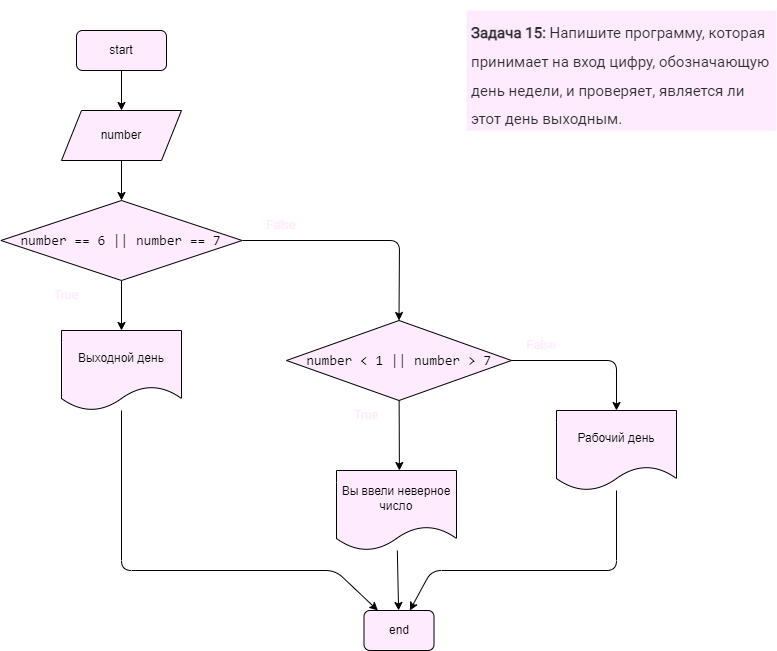

The diagram above was exported from draw.io. Its source (the exported page's mxGraphModel, read from the mxfile embedded in the PNG):
<mxGraphModel dx="1006" dy="1610" grid="1" gridSize="10" guides="1" tooltips="1" connect="1" arrows="1" fold="1" page="1" pageScale="1" pageWidth="827" pageHeight="1169" math="0" shadow="0">
  <root>
    <mxCell id="0" />
    <mxCell id="1" parent="0" />
    <mxCell id="2" value="&lt;h1&gt;&lt;span style=&quot;box-sizing: border-box ; color: rgb(44 , 45 , 48) ; font-family: &amp;#34;roboto&amp;#34; , &amp;#34;san francisco&amp;#34; , &amp;#34;helvetica neue&amp;#34; , &amp;#34;helvetica&amp;#34; , &amp;#34;arial&amp;#34; ; font-size: 15px&quot;&gt;Задача 15:&lt;/span&gt;&lt;span style=&quot;color: rgb(44 , 45 , 48) ; font-family: &amp;#34;roboto&amp;#34; , &amp;#34;san francisco&amp;#34; , &amp;#34;helvetica neue&amp;#34; , &amp;#34;helvetica&amp;#34; , &amp;#34;arial&amp;#34; ; font-size: 15px ; font-weight: 400&quot;&gt;&amp;nbsp;Напишите программу, которая принимает на вход цифру, обозначающую день недели, и проверяет, является ли этот день выходным.&lt;/span&gt;&lt;br&gt;&lt;/h1&gt;" style="text;html=1;strokeColor=none;fillColor=#FFEBFE;spacing=5;spacingTop=-20;whiteSpace=wrap;overflow=hidden;rounded=0;" parent="1" vertex="1">
      <mxGeometry x="510" width="310" height="120" as="geometry" />
    </mxCell>
    <mxCell id="7" value="" style="edgeStyle=none;html=1;fontColor=#000000;" parent="1" source="3" target="5" edge="1">
      <mxGeometry relative="1" as="geometry" />
    </mxCell>
    <mxCell id="3" value="&lt;font color=&quot;#000000&quot;&gt;start&lt;/font&gt;" style="rounded=1;whiteSpace=wrap;html=1;labelBackgroundColor=none;fillColor=#FFEBFE;" parent="1" vertex="1">
      <mxGeometry x="120" y="20" width="90" height="40" as="geometry" />
    </mxCell>
    <mxCell id="4" value="end" style="rounded=1;whiteSpace=wrap;html=1;labelBackgroundColor=none;fontColor=#000000;fillColor=#FFEBFE;" parent="1" vertex="1">
      <mxGeometry x="407.5" y="600" width="70" height="40" as="geometry" />
    </mxCell>
    <mxCell id="10" value="" style="edgeStyle=none;html=1;fontColor=#000000;" parent="1" source="5" target="8" edge="1">
      <mxGeometry relative="1" as="geometry" />
    </mxCell>
    <mxCell id="5" value="number" style="shape=parallelogram;perimeter=parallelogramPerimeter;whiteSpace=wrap;html=1;fixedSize=1;labelBackgroundColor=none;fontColor=#000000;fillColor=#FFEBFE;" parent="1" vertex="1">
      <mxGeometry x="105" y="100" width="120" height="50" as="geometry" />
    </mxCell>
    <mxCell id="15" style="edgeStyle=none;html=1;exitX=1;exitY=0.5;exitDx=0;exitDy=0;entryX=0.5;entryY=0;entryDx=0;entryDy=0;fontColor=#000000;" parent="1" source="8" target="9" edge="1">
      <mxGeometry relative="1" as="geometry">
        <Array as="points">
          <mxPoint x="443" y="230" />
        </Array>
      </mxGeometry>
    </mxCell>
    <mxCell id="27" value="" style="edgeStyle=none;html=1;" edge="1" parent="1" source="8" target="26">
      <mxGeometry relative="1" as="geometry" />
    </mxCell>
    <mxCell id="8" value="&lt;div style=&quot;font-family: &amp;#34;consolas&amp;#34; , &amp;#34;courier new&amp;#34; , monospace ; font-size: 14px ; line-height: 19px&quot;&gt;number == 6 || number == 7&lt;/div&gt;" style="rhombus;whiteSpace=wrap;html=1;labelBackgroundColor=none;fontColor=#000000;fillColor=#FFEBFE;" parent="1" vertex="1">
      <mxGeometry x="44.38" y="190" width="241.25" height="80" as="geometry" />
    </mxCell>
    <mxCell id="19" value="" style="edgeStyle=none;html=1;fontColor=#000000;" parent="1" source="9" edge="1">
      <mxGeometry relative="1" as="geometry">
        <mxPoint x="442.8928571428571" y="460" as="targetPoint" />
      </mxGeometry>
    </mxCell>
    <mxCell id="9" value="&lt;div style=&quot;font-family: &amp;#34;consolas&amp;#34; , &amp;#34;courier new&amp;#34; , monospace ; font-size: 14px ; line-height: 19px&quot;&gt;number &amp;lt; 1 || number &amp;gt; 7&lt;/div&gt;" style="rhombus;whiteSpace=wrap;html=1;labelBackgroundColor=none;fontColor=#000000;fillColor=#FFEBFE;" parent="1" vertex="1">
      <mxGeometry x="330" y="310" width="225" height="80" as="geometry" />
    </mxCell>
    <mxCell id="14" value="&lt;font color=&quot;#ffebfe&quot;&gt;True&lt;/font&gt;" style="text;html=1;strokeColor=none;fillColor=none;align=center;verticalAlign=middle;whiteSpace=wrap;rounded=0;labelBackgroundColor=none;fontColor=#000000;" parent="1" vertex="1">
      <mxGeometry x="80" y="270" width="60" height="30" as="geometry" />
    </mxCell>
    <mxCell id="16" value="&lt;font color=&quot;#ffebfe&quot;&gt;False&lt;/font&gt;" style="text;html=1;strokeColor=none;fillColor=none;align=center;verticalAlign=middle;whiteSpace=wrap;rounded=0;labelBackgroundColor=none;fontColor=#000000;" parent="1" vertex="1">
      <mxGeometry x="295" y="200" width="60" height="30" as="geometry" />
    </mxCell>
    <mxCell id="21" value="&lt;font color=&quot;#ffebfe&quot;&gt;True&lt;/font&gt;" style="text;html=1;strokeColor=none;fillColor=none;align=center;verticalAlign=middle;whiteSpace=wrap;rounded=0;labelBackgroundColor=none;fontColor=#000000;" parent="1" vertex="1">
      <mxGeometry x="380" y="390" width="60" height="30" as="geometry" />
    </mxCell>
    <mxCell id="30" style="edgeStyle=none;html=1;exitX=0;exitY=1;exitDx=0;exitDy=0;entryX=0.5;entryY=0;entryDx=0;entryDy=0;" edge="1" parent="1" source="23" target="29">
      <mxGeometry relative="1" as="geometry">
        <Array as="points">
          <mxPoint x="660" y="350" />
        </Array>
      </mxGeometry>
    </mxCell>
    <mxCell id="23" value="&lt;font color=&quot;#ffebfe&quot;&gt;False&lt;/font&gt;" style="text;html=1;strokeColor=none;fillColor=none;align=center;verticalAlign=middle;whiteSpace=wrap;rounded=0;labelBackgroundColor=none;fontColor=#000000;" parent="1" vertex="1">
      <mxGeometry x="555" y="320" width="60" height="30" as="geometry" />
    </mxCell>
    <mxCell id="32" value="" style="edgeStyle=none;html=1;" edge="1" parent="1" source="26" target="4">
      <mxGeometry relative="1" as="geometry">
        <Array as="points">
          <mxPoint x="165" y="560" />
          <mxPoint x="379" y="560" />
        </Array>
      </mxGeometry>
    </mxCell>
    <mxCell id="26" value="&lt;span style=&quot;color: rgb(0 , 0 , 0)&quot;&gt;Выходной день&lt;/span&gt;" style="shape=document;whiteSpace=wrap;html=1;boundedLbl=1;fillColor=#FFEBFE;" vertex="1" parent="1">
      <mxGeometry x="105" y="320" width="120" height="80" as="geometry" />
    </mxCell>
    <mxCell id="33" value="" style="edgeStyle=none;html=1;" edge="1" parent="1" source="28" target="4">
      <mxGeometry relative="1" as="geometry" />
    </mxCell>
    <mxCell id="28" value="&lt;span style=&quot;color: rgb(0 , 0 , 0)&quot;&gt;Вы ввели неверное число&lt;/span&gt;" style="shape=document;whiteSpace=wrap;html=1;boundedLbl=1;fillColor=#FFEBFE;" vertex="1" parent="1">
      <mxGeometry x="380" y="460" width="120" height="80" as="geometry" />
    </mxCell>
    <mxCell id="34" value="" style="edgeStyle=none;html=1;" edge="1" parent="1" source="29" target="4">
      <mxGeometry relative="1" as="geometry">
        <Array as="points">
          <mxPoint x="660" y="560" />
          <mxPoint x="475" y="560" />
        </Array>
      </mxGeometry>
    </mxCell>
    <mxCell id="29" value="&lt;span style=&quot;color: rgb(0 , 0 , 0)&quot;&gt;Рабочий день&lt;/span&gt;" style="shape=document;whiteSpace=wrap;html=1;boundedLbl=1;fillColor=#FFEBFE;" vertex="1" parent="1">
      <mxGeometry x="600" y="400" width="120" height="80" as="geometry" />
    </mxCell>
  </root>
</mxGraphModel>